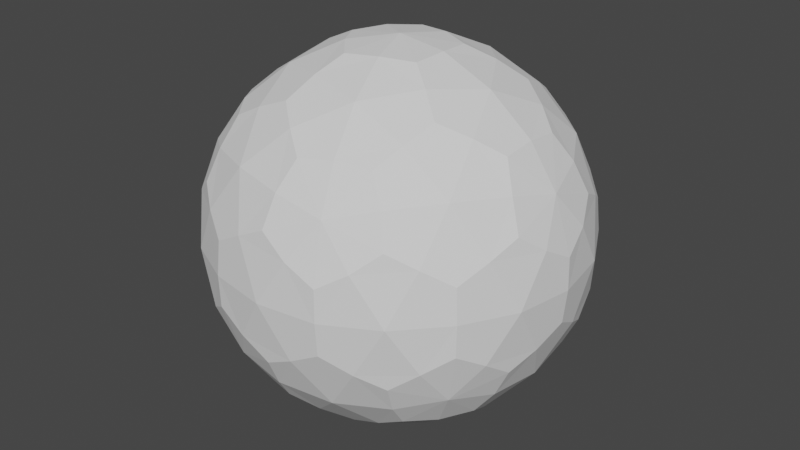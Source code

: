 # Source: HighResIcoSphere.blend  (saved by Blender 2.91.10; exported with 4.5.12 LTS)
import bpy
from mathutils import Matrix  # noqa: F401  (used for matrix-valued properties, if any)

bpy.ops.wm.read_factory_settings(use_empty=True)
scene = bpy.context.scene
scene.name = 'Scene'

# ---- collections
col_collection = bpy.data.collections.new('Collection'); scene.collection.children.link(col_collection)

# ---- world
world_world = bpy.data.worlds.new('World'); scene.world = world_world
world_world.use_nodes = True; world_world.node_tree.nodes.clear()
_N = world_world.node_tree.nodes; _L = world_world.node_tree.links
n0 = _N.new('ShaderNodeOutputWorld'); n0.name = 'World Output'; n0.location = (300, 300)
n1 = _N.new('ShaderNodeBackground'); n1.name = 'Background'; n1.location = (10, 300)
n1.inputs[0].default_value = (0.05088, 0.05088, 0.05088, 1.0)
_L.new(n1.outputs[0], n0.inputs[0])
n0.is_active_output = True
world_world.color = (0.05088, 0.05088, 0.05088)
world_world.use_sun_shadow = False
world_world.sun_shadow_jitter_overblur = 0.0

# ---- meshes
me_icosphere_001 = bpy.data.meshes.new('Icosphere.001')
me_icosphere_001.from_pydata([(4.172e-07, 1.118e-08, -0.9303), (0.6732, -0.4891, -0.416), (-0.2571, -0.7914, -0.416), (-0.8321, 3.725e-09, -0.416), (-0.2571, 0.7914, -0.416), (0.6732, 0.4891, -0.416), (0.2571, -0.7914, 0.416), (-0.6732, -0.4891, 0.416), (-0.6732, 0.4891, 0.416), (0.2571, 0.7914, 0.416), (0.8321, 0.0, 0.416), (-4.21e-07, -1.118e-08, 0.9303), (-0.1503, -0.4624, -0.7867), (0.3934, -0.2858, -0.7867), (0.2431, -0.7482, -0.4862), (0.7867, 3.725e-09, -0.4862), (0.3934, 0.2858, -0.7867), (-0.4862, -1.118e-08, -0.7867), (-0.6365, -0.4624, -0.4862), (-0.1503, 0.4624, -0.7867), (-0.6365, 0.4624, -0.4862), (0.2431, 0.7482, -0.4862), (0.8796, -0.2858, -2.608e-07), (0.8796, 0.2858, -2.496e-07), (1.49e-08, -0.9249, -7.451e-09), (0.5436, -0.7482, -7.078e-08), (-0.8796, -0.2858, 2.496e-07), (-0.5436, -0.7482, 8.568e-08), (-0.5436, 0.7482, 7.451e-08), (-0.8796, 0.2858, 2.645e-07), (0.5436, 0.7482, -7.823e-08), (-9.313e-09, 0.9249, 7.451e-09), (0.6365, -0.4624, 0.4862), (-0.2431, -0.7482, 0.4862), (-0.7867, 1.863e-09, 0.4862), (-0.2431, 0.7482, 0.4862), (0.6365, 0.4624, 0.4862), (0.1503, -0.4624, 0.7867), (0.4862, 1.118e-08, 0.7867), (-0.3934, -0.2858, 0.7867), (-0.3934, 0.2858, 0.7867), (0.1503, 0.4624, 0.7867), (-0.07393, -0.2275, -0.8984), (0.5635, -0.4094, -0.6158), (-0.02169, -0.8031, -0.4679), (0.7571, -0.2688, -0.4679), (0.5635, 0.4094, -0.6158), (-0.2393, -2.328e-10, -0.8984), (-0.7705, -0.2275, -0.4679), (-0.07393, 0.2275, -0.8984), (-0.4545, 0.6625, -0.4679), (0.4896, 0.637, -0.4679), (0.8028, -0.4094, -0.2287), (0.8901, 0.1406, 0.2287), (-0.1413, -0.89, -0.2287), (0.4088, -0.8031, 0.2287), (-0.8901, -0.1406, -0.2287), (-0.6375, -0.637, 0.2287), (-0.4088, 0.8031, -0.2287), (-0.8028, 0.4094, 0.2287), (0.6375, 0.637, -0.2287), (0.1413, 0.89, 0.2287), (0.4545, -0.6625, 0.4679), (-0.4896, -0.637, 0.4679), (-0.7571, 0.2688, 0.4679), (0.02169, 0.8031, 0.4679), (0.7705, 0.2275, 0.4679), (0.2153, -0.6625, 0.6158), (0.2393, -2.328e-10, 0.8984), (-0.5635, -0.4094, 0.6158), (-0.5635, 0.4094, 0.6158), (0.2153, 0.6625, 0.6158), (-0.2153, -0.6625, -0.6158), (0.1936, -0.1406, -0.8984), (0.4896, -0.637, -0.4679), (0.7571, 0.2688, -0.4679), (0.1936, 0.1406, -0.8984), (-0.6966, 4.657e-10, -0.6158), (-0.4545, -0.6625, -0.4679), (-0.2153, 0.6625, -0.6158), (-0.7705, 0.2275, -0.4679), (-0.02169, 0.8031, -0.4679), (0.8901, -0.1406, 0.2287), (0.8028, 0.4094, -0.2287), (0.1413, -0.89, 0.2287), (0.6375, -0.637, -0.2287), (-0.8028, -0.4094, 0.2287), (-0.4088, -0.8031, -0.2287), (-0.6375, 0.637, 0.2287), (-0.8901, 0.1406, -0.2287), (0.4088, 0.8031, 0.2287), (-0.1413, 0.89, -0.2287), (0.7705, -0.2275, 0.4679), (0.02169, -0.8031, 0.4679), (-0.7571, -0.2688, 0.4679), (-0.4896, 0.637, 0.4679), (0.4545, 0.6625, 0.4679), (0.07393, -0.2275, 0.8984), (0.6966, 6.985e-10, 0.6158), (-0.1936, -0.1406, 0.8984), (-0.1936, 0.1406, 0.8984), (0.07393, 0.2275, 0.8984), (0.3392, 0.2465, 0.8224), (0.5839, 0.2465, 0.6712), (0.4148, 0.4791, 0.6712), (-0.1296, 0.3988, 0.8224), (-0.05399, 0.6315, 0.6712), (-0.3275, 0.5426, 0.6712), (-0.4193, 2.794e-09, 0.8224), (-0.6172, 0.1438, 0.6712), (-0.6172, -0.1438, 0.6712), (-0.1296, -0.3988, 0.8224), (-0.3275, -0.5426, 0.6712), (-0.05399, -0.6315, 0.6712), (0.3392, -0.2465, 0.8224), (0.4148, -0.4791, 0.6712), (0.5839, -0.2465, 0.6712), (0.7935, 0.3988, 0.2519), (0.7468, 0.5426, 0.00727), (0.6245, 0.6315, 0.2519), (-0.1341, 0.8779, 0.2519), (-0.2853, 0.8779, 0.00727), (-0.4076, 0.7891, 0.2519), (-0.8764, 0.1438, 0.2519), (-0.9231, -1.863e-09, 0.00727), (-0.8764, -0.1438, 0.2519), (-0.4076, -0.7891, 0.2519), (-0.2853, -0.8779, 0.00727), (-0.1341, -0.8779, 0.2519), (0.6245, -0.6315, 0.2519), (0.7468, -0.5426, 0.00727), (0.7935, -0.3988, 0.2519), (0.2853, 0.8779, -0.00727), (0.4076, 0.7891, -0.2519), (0.1341, 0.8779, -0.2519), (-0.7468, 0.5426, -0.00727), (-0.6245, 0.6315, -0.2519), (-0.7935, 0.3988, -0.2519), (-0.7468, -0.5426, -0.00727), (-0.7935, -0.3988, -0.2519), (-0.6245, -0.6315, -0.2519), (0.2853, -0.8779, -0.00727), (0.1341, -0.8779, -0.2519), (0.4076, -0.7891, -0.2519), (0.9231, 4.657e-10, -0.00727), (0.8764, -0.1438, -0.2519), (0.8764, 0.1438, -0.2519), (0.3275, 0.5426, -0.6712), (0.1296, 0.3988, -0.8224), (0.05399, 0.6315, -0.6712), (-0.4148, 0.4791, -0.6712), (-0.3392, 0.2465, -0.8224), (-0.5839, 0.2465, -0.6712), (-0.5839, -0.2465, -0.6712), (-0.3392, -0.2465, -0.8224), (-0.4148, -0.4791, -0.6712), (0.6172, 0.1438, -0.6712), (0.6172, -0.1438, -0.6712), (0.4193, -2.794e-09, -0.8224), (0.05399, -0.6315, -0.6712), (0.1296, -0.3988, -0.8224), (0.3275, -0.5426, -0.6712), (0.08569, -0.2637, -0.8883), (0.6574, -0.2762, -0.5979), (-0.2243, -0.163, -0.8883), (-0.2243, 0.163, -0.8883), (0.08569, 0.2637, -0.8883), (0.8288, -0.2762, -0.3206), (-0.006541, -0.8736, -0.3206), (-0.8328, -0.2637, -0.3206), (-0.5082, 0.7106, -0.3206), (0.5188, 0.7029, -0.3206), (0.7431, -0.5399, -0.1492), (-0.2838, -0.8736, -0.1492), (-0.9185, -4.657e-09, -0.1492), (-0.2838, 0.8736, -0.1492), (0.7431, 0.5399, -0.1492), (0.3695, -0.6098, 0.5979), (-0.4658, -0.5399, 0.5979), (-0.6574, 0.2762, 0.5979), (0.0595, 0.7106, 0.5979), (0.6942, 0.163, 0.5979), (0.2243, 0.163, 0.8883), (0.4531, 0.3292, 0.7332), (0.3695, 0.6098, 0.5979), (-0.08569, 0.2637, 0.8883), (-0.1731, 0.5327, 0.7332), (-0.4658, 0.5399, 0.5979), (-0.2773, -1.024e-08, 0.8883), (-0.5601, -4.249e-09, 0.7332), (-0.6574, -0.2762, 0.5979), (-0.08569, -0.2637, 0.8883), (-0.1731, -0.5327, 0.7332), (0.0595, -0.7106, 0.5979), (0.2243, -0.163, 0.8883), (0.4531, -0.3292, 0.7332), (0.6942, -0.163, 0.5979), (0.8328, 0.2637, 0.3206), (0.7332, 0.5327, 0.1731), (0.5082, 0.7106, 0.3206), (0.006541, 0.8736, 0.3206), (-0.28, 0.8619, 0.1731), (-0.5188, 0.7029, 0.3206), (-0.8288, 0.2762, 0.3206), (-0.9062, 0.0, 0.1731), (-0.8288, -0.2762, 0.3206), (-0.5188, -0.7029, 0.3206), (-0.28, -0.8619, 0.1731), (0.006541, -0.8736, 0.3206), (0.5082, -0.7106, 0.3206), (0.7332, -0.5327, 0.1731), (0.8328, -0.2637, 0.3206), (0.2838, 0.8736, 0.1492), (0.28, 0.8619, -0.1731), (-0.006541, 0.8736, -0.3206), (-0.7431, 0.5399, 0.1492), (-0.7332, 0.5327, -0.1731), (-0.8328, 0.2637, -0.3206), (-0.7431, -0.5399, 0.1492), (-0.7332, -0.5327, -0.1731), (-0.5082, -0.7106, -0.3206), (0.2838, -0.8736, 0.1492), (0.28, -0.8619, -0.1731), (0.5188, -0.7029, -0.3206), (0.9185, 1.024e-08, 0.1492), (0.9062, 5.122e-09, -0.1731), (0.8288, 0.2762, -0.3206), (0.4658, 0.5399, -0.5979), (0.1731, 0.5327, -0.7332), (-0.0595, 0.7106, -0.5979), (-0.3695, 0.6098, -0.5979), (-0.4531, 0.3292, -0.7332), (-0.6942, 0.163, -0.5979), (-0.6942, -0.163, -0.5979), (-0.4531, -0.3292, -0.7332), (-0.3695, -0.6098, -0.5979), (0.6574, 0.2762, -0.5979), (0.5601, 4.773e-09, -0.7332), (0.2773, 2.328e-10, -0.8883), (-0.0595, -0.7106, -0.5979), (0.1731, -0.5327, -0.7332), (0.4658, -0.5399, -0.5979)], [], [(0, 162, 42), (160, 73, 13), (42, 160, 12), (1, 163, 45), (157, 43, 13), (45, 157, 15), (0, 164, 47), (154, 42, 12), (47, 154, 17), (0, 165, 49), (151, 47, 17), (49, 151, 19), (0, 166, 76), (148, 49, 19), (76, 148, 16), (1, 167, 52), (145, 45, 15), (52, 145, 22), (2, 168, 54), (142, 44, 14), (54, 142, 24), (3, 169, 56), (139, 48, 18), (56, 139, 26), (4, 170, 58), (136, 50, 20), (58, 136, 28), (5, 171, 60), (133, 51, 21), (60, 133, 30), (1, 172, 85), (130, 52, 22), (85, 130, 25), (2, 173, 87), (127, 54, 24), (87, 127, 27), (3, 174, 89), (124, 56, 26), (89, 124, 29), (4, 175, 91), (121, 58, 28), (91, 121, 31), (5, 176, 83), (118, 60, 30), (83, 118, 23), (6, 177, 67), (115, 62, 32), (67, 115, 37), (7, 178, 69), (112, 63, 33), (69, 112, 39), (8, 179, 70), (109, 64, 34), (70, 109, 40), (9, 180, 71), (106, 65, 35), (71, 106, 41), (10, 181, 98), (103, 66, 36), (98, 103, 38), (102, 68, 38), (101, 102, 41), (11, 182, 101), (103, 102, 38), (104, 103, 36), (102, 104, 41), (96, 104, 36), (9, 184, 96), (104, 71, 41), (105, 101, 41), (100, 105, 40), (11, 185, 100), (106, 105, 41), (107, 106, 35), (105, 107, 40), (95, 107, 35), (8, 187, 95), (107, 70, 40), (108, 100, 40), (99, 108, 39), (11, 188, 99), (109, 108, 40), (110, 109, 34), (108, 110, 39), (94, 110, 34), (7, 190, 94), (110, 69, 39), (111, 99, 39), (97, 111, 37), (11, 191, 97), (112, 111, 39), (113, 112, 33), (111, 113, 37), (93, 113, 33), (6, 193, 93), (113, 67, 37), (114, 97, 37), (68, 114, 38), (11, 194, 68), (115, 114, 37), (116, 115, 32), (114, 116, 38), (92, 116, 32), (10, 196, 92), (116, 98, 38), (117, 53, 23), (66, 117, 36), (10, 197, 66), (118, 117, 23), (119, 118, 30), (117, 119, 36), (90, 119, 30), (9, 199, 90), (119, 96, 36), (120, 61, 31), (65, 120, 35), (9, 200, 65), (121, 120, 31), (122, 121, 28), (120, 122, 35), (88, 122, 28), (8, 202, 88), (122, 95, 35), (123, 59, 29), (64, 123, 34), (8, 203, 64), (124, 123, 29), (125, 124, 26), (123, 125, 34), (86, 125, 26), (7, 205, 86), (125, 94, 34), (126, 57, 27), (63, 126, 33), (7, 206, 63), (127, 126, 27), (128, 127, 24), (126, 128, 33), (84, 128, 24), (6, 208, 84), (128, 93, 33), (129, 55, 25), (62, 129, 32), (6, 209, 62), (130, 129, 25), (131, 130, 22), (129, 131, 32), (82, 131, 22), (10, 211, 82), (131, 92, 32), (132, 90, 30), (61, 132, 31), (9, 212, 61), (133, 132, 30), (134, 133, 21), (132, 134, 31), (81, 134, 21), (4, 214, 81), (134, 91, 31), (135, 88, 28), (59, 135, 29), (8, 215, 59), (136, 135, 28), (137, 136, 20), (135, 137, 29), (80, 137, 20), (3, 217, 80), (137, 89, 29), (138, 86, 26), (57, 138, 27), (7, 218, 57), (139, 138, 26), (140, 139, 18), (138, 140, 27), (78, 140, 18), (2, 220, 78), (140, 87, 27), (141, 84, 24), (55, 141, 25), (6, 221, 55), (142, 141, 24), (143, 142, 14), (141, 143, 25), (74, 143, 14), (1, 223, 74), (143, 85, 25), (144, 82, 22), (53, 144, 23), (10, 224, 53), (145, 144, 22), (146, 145, 15), (144, 146, 23), (75, 146, 15), (5, 226, 75), (146, 83, 23), (147, 46, 16), (51, 147, 21), (5, 227, 51), (148, 147, 16), (149, 148, 19), (147, 149, 21), (79, 149, 19), (4, 229, 79), (149, 81, 21), (150, 79, 19), (50, 150, 20), (4, 230, 50), (151, 150, 19), (152, 151, 17), (150, 152, 20), (77, 152, 17), (3, 232, 77), (152, 80, 20), (153, 77, 17), (48, 153, 18), (3, 233, 48), (154, 153, 17), (155, 154, 12), (153, 155, 18), (72, 155, 12), (2, 235, 72), (155, 78, 18), (156, 75, 15), (46, 156, 16), (5, 236, 46), (157, 156, 15), (158, 157, 13), (156, 158, 16), (73, 158, 13), (0, 238, 73), (158, 76, 16), (159, 72, 12), (44, 159, 14), (2, 239, 44), (160, 159, 12), (161, 160, 13), (159, 161, 14), (43, 161, 13), (1, 241, 43), (161, 74, 14), (0, 73, 162), (160, 162, 73), (42, 162, 160), (1, 43, 163), (157, 163, 43), (45, 163, 157), (0, 42, 164), (154, 164, 42), (47, 164, 154), (0, 47, 165), (151, 165, 47), (49, 165, 151), (0, 49, 166), (148, 166, 49), (76, 166, 148), (1, 45, 167), (145, 167, 45), (52, 167, 145), (2, 44, 168), (142, 168, 44), (54, 168, 142), (3, 48, 169), (139, 169, 48), (56, 169, 139), (4, 50, 170), (136, 170, 50), (58, 170, 136), (5, 51, 171), (133, 171, 51), (60, 171, 133), (1, 52, 172), (130, 172, 52), (85, 172, 130), (2, 54, 173), (127, 173, 54), (87, 173, 127), (3, 56, 174), (124, 174, 56), (89, 174, 124), (4, 58, 175), (121, 175, 58), (91, 175, 121), (5, 60, 176), (118, 176, 60), (83, 176, 118), (6, 62, 177), (115, 177, 62), (67, 177, 115), (7, 63, 178), (112, 178, 63), (69, 178, 112), (8, 64, 179), (109, 179, 64), (70, 179, 109), (9, 65, 180), (106, 180, 65), (71, 180, 106), (10, 66, 181), (103, 181, 66), (98, 181, 103), (102, 182, 68), (101, 182, 102), (11, 68, 182), (103, 183, 102), (104, 183, 103), (102, 183, 104), (96, 184, 104), (9, 71, 184), (104, 184, 71), (105, 185, 101), (100, 185, 105), (11, 101, 185), (106, 186, 105), (107, 186, 106), (105, 186, 107), (95, 187, 107), (8, 70, 187), (107, 187, 70), (108, 188, 100), (99, 188, 108), (11, 100, 188), (109, 189, 108), (110, 189, 109), (108, 189, 110), (94, 190, 110), (7, 69, 190), (110, 190, 69), (111, 191, 99), (97, 191, 111), (11, 99, 191), (112, 192, 111), (113, 192, 112), (111, 192, 113), (93, 193, 113), (6, 67, 193), (113, 193, 67), (114, 194, 97), (68, 194, 114), (11, 97, 194), (115, 195, 114), (116, 195, 115), (114, 195, 116), (92, 196, 116), (10, 98, 196), (116, 196, 98), (117, 197, 53), (66, 197, 117), (10, 53, 197), (118, 198, 117), (119, 198, 118), (117, 198, 119), (90, 199, 119), (9, 96, 199), (119, 199, 96), (120, 200, 61), (65, 200, 120), (9, 61, 200), (121, 201, 120), (122, 201, 121), (120, 201, 122), (88, 202, 122), (8, 95, 202), (122, 202, 95), (123, 203, 59), (64, 203, 123), (8, 59, 203), (124, 204, 123), (125, 204, 124), (123, 204, 125), (86, 205, 125), (7, 94, 205), (125, 205, 94), (126, 206, 57), (63, 206, 126), (7, 57, 206), (127, 207, 126), (128, 207, 127), (126, 207, 128), (84, 208, 128), (6, 93, 208), (128, 208, 93), (129, 209, 55), (62, 209, 129), (6, 55, 209), (130, 210, 129), (131, 210, 130), (129, 210, 131), (82, 211, 131), (10, 92, 211), (131, 211, 92), (132, 212, 90), (61, 212, 132), (9, 90, 212), (133, 213, 132), (134, 213, 133), (132, 213, 134), (81, 214, 134), (4, 91, 214), (134, 214, 91), (135, 215, 88), (59, 215, 135), (8, 88, 215), (136, 216, 135), (137, 216, 136), (135, 216, 137), (80, 217, 137), (3, 89, 217), (137, 217, 89), (138, 218, 86), (57, 218, 138), (7, 86, 218), (139, 219, 138), (140, 219, 139), (138, 219, 140), (78, 220, 140), (2, 87, 220), (140, 220, 87), (141, 221, 84), (55, 221, 141), (6, 84, 221), (142, 222, 141), (143, 222, 142), (141, 222, 143), (74, 223, 143), (1, 85, 223), (143, 223, 85), (144, 224, 82), (53, 224, 144), (10, 82, 224), (145, 225, 144), (146, 225, 145), (144, 225, 146), (75, 226, 146), (5, 83, 226), (146, 226, 83), (147, 227, 46), (51, 227, 147), (5, 46, 227), (148, 228, 147), (149, 228, 148), (147, 228, 149), (79, 229, 149), (4, 81, 229), (149, 229, 81), (150, 230, 79), (50, 230, 150), (4, 79, 230), (151, 231, 150), (152, 231, 151), (150, 231, 152), (77, 232, 152), (3, 80, 232), (152, 232, 80), (153, 233, 77), (48, 233, 153), (3, 77, 233), (154, 234, 153), (155, 234, 154), (153, 234, 155), (72, 235, 155), (2, 78, 235), (155, 235, 78), (156, 236, 75), (46, 236, 156), (5, 75, 236), (157, 237, 156), (158, 237, 157), (156, 237, 158), (73, 238, 158), (0, 76, 238), (158, 238, 76), (159, 239, 72), (44, 239, 159), (2, 72, 239), (160, 240, 159), (161, 240, 160), (159, 240, 161), (43, 241, 161), (1, 74, 241), (161, 241, 74)])
_uv = me_icosphere_001.uv_layers.new(name='UVMap')
_uv.uv.foreach_set('vector', [0.8182, 0.0, 0.8182, 0.05249, 0.8409, 0.03937, 0.8182, 0.07873, 0.7955, 0.03937, 0.7727, 0.07873, 0.8409, 0.03937, 0.8182, 0.07873, 0.8636, 0.07873, 0.7273, 0.1312, 0.6818, 0.1304, 0.6818, 0.1553, 0.6591, 0.1181, 0.7045, 0.1148, 0.6818, 0.07873, 0.6818, 0.1553, 0.6591, 0.1181, 0.6364, 0.1575, 0.09091, 0.0, 0.09091, 0.05249, 0.1136, 0.03937, 0.09091, 0.07873, 0.06818, 0.03937, 0.04545, 0.07873, 0.1136, 0.03937, 0.09091, 0.07873, 0.1364, 0.07873, 0.2727, 0.0, 0.2727, 0.05249, 0.2955, 0.03937, 0.2727, 0.07873, 0.25, 0.03937, 0.2273, 0.07873, 0.2955, 0.03937, 0.2727, 0.07873, 0.3182, 0.07873, 0.4545, 0.0, 0.4545, 0.05249, 0.4773, 0.03937, 0.4545, 0.07873, 0.4318, 0.03937, 0.4091, 0.07873, 0.4773, 0.03937, 0.4545, 0.07873, 0.5, 0.07873, 0.7273, 0.1312, 0.6818, 0.1829, 0.7045, 0.1946, 0.6591, 0.1968, 0.6818, 0.1553, 0.6364, 0.1575, 0.7045, 0.1946, 0.6591, 0.1968, 0.6818, 0.2362, 0.9091, 0.1575, 0.8636, 0.1837, 0.8864, 0.1968, 0.8409, 0.1968, 0.8636, 0.1575, 0.8182, 0.1575, 0.8864, 0.1968, 0.8409, 0.1968, 0.8636, 0.2362, 0.1818, 0.1312, 0.1364, 0.1829, 0.1591, 0.1946, 0.1136, 0.1968, 0.1364, 0.1553, 0.09091, 0.1575, 0.1591, 0.1946, 0.1136, 0.1968, 0.1364, 0.2362, 0.3636, 0.1312, 0.3182, 0.1829, 0.3409, 0.1946, 0.2955, 0.1968, 0.3182, 0.1553, 0.2727, 0.1575, 0.3409, 0.1946, 0.2955, 0.1968, 0.3182, 0.2362, 0.5455, 0.1312, 0.5, 0.1829, 0.5227, 0.1946, 0.4773, 0.1968, 0.5, 0.1553, 0.4545, 0.1575, 0.5227, 0.1946, 0.4773, 0.1968, 0.5, 0.2362, 0.7273, 0.1312, 0.7273, 0.2091, 0.75, 0.1946, 0.7273, 0.2362, 0.7045, 0.1946, 0.6818, 0.2362, 0.75, 0.1946, 0.7273, 0.2362, 0.7727, 0.2362, 0.9091, 0.1575, 0.9091, 0.2099, 0.9318, 0.1968, 0.9091, 0.2362, 0.8864, 0.1968, 0.8636, 0.2362, 0.9318, 0.1968, 0.9091, 0.2362, 0.9545, 0.2362, 0.1818, 0.1312, 0.1818, 0.2091, 0.2045, 0.1946, 0.1818, 0.2362, 0.1591, 0.1946, 0.1364, 0.2362, 0.2045, 0.1946, 0.1818, 0.2362, 0.2273, 0.2362, 0.3636, 0.1312, 0.3636, 0.2091, 0.3864, 0.1946, 0.3636, 0.2362, 0.3409, 0.1946, 0.3182, 0.2362, 0.3864, 0.1946, 0.3636, 0.2362, 0.4091, 0.2362, 0.5455, 0.1312, 0.5455, 0.2091, 0.5682, 0.1946, 0.5455, 0.2362, 0.5227, 0.1946, 0.5, 0.2362, 0.5682, 0.1946, 0.5455, 0.2362, 0.5909, 0.2362, 0.8182, 0.3412, 0.7727, 0.342, 0.7955, 0.3576, 0.75, 0.3543, 0.7727, 0.3171, 0.7273, 0.3149, 0.7955, 0.3576, 0.75, 0.3543, 0.7727, 0.3937, 0.9848, 0.3149, 0.9541, 0.3412, 0.9754, 0.3543, 0.9318, 0.3543, 0.9533, 0.3149, 0.9091, 0.3149, 0.9754, 0.3543, 0.9318, 0.3543, 0.9545, 0.3937, 0.2727, 0.3412, 0.2273, 0.342, 0.25, 0.3576, 0.2045, 0.3543, 0.2273, 0.3171, 0.1818, 0.3149, 0.25, 0.3576, 0.2045, 0.3543, 0.2273, 0.3937, 0.4545, 0.3412, 0.4091, 0.342, 0.4318, 0.3576, 0.3864, 0.3543, 0.4091, 0.3171, 0.3636, 0.3149, 0.4318, 0.3576, 0.3864, 0.3543, 0.4091, 0.3937, 0.6364, 0.3412, 0.5909, 0.342, 0.6136, 0.3576, 0.5682, 0.3543, 0.5909, 0.3171, 0.5455, 0.3149, 0.6136, 0.3576, 0.5682, 0.3543, 0.5909, 0.3937, 0.5455, 0.3937, 0.5682, 0.433, 0.5909, 0.3937, 0.5227, 0.433, 0.5455, 0.3937, 0.5, 0.3937, 0.5455, 0.4724, 0.5455, 0.4199, 0.5227, 0.433, 0.5682, 0.3543, 0.5455, 0.3937, 0.5909, 0.3937, 0.5227, 0.3543, 0.5682, 0.3543, 0.5455, 0.3149, 0.5455, 0.3937, 0.5227, 0.3543, 0.5, 0.3937, 0.5, 0.3171, 0.5227, 0.3543, 0.5455, 0.3149, 0.4545, 0.3412, 0.5, 0.342, 0.5, 0.3171, 0.5227, 0.3543, 0.4773, 0.3576, 0.5, 0.3937, 0.3636, 0.3937, 0.3864, 0.433, 0.4091, 0.3937, 0.3409, 0.433, 0.3636, 0.3937, 0.3182, 0.3937, 0.3636, 0.4724, 0.3636, 0.4199, 0.3409, 0.433, 0.3864, 0.3543, 0.3636, 0.3937, 0.4091, 0.3937, 0.3409, 0.3543, 0.3864, 0.3543, 0.3636, 0.3149, 0.3636, 0.3937, 0.3409, 0.3543, 0.3182, 0.3937, 0.3182, 0.3171, 0.3409, 0.3543, 0.3636, 0.3149, 0.2727, 0.3412, 0.3182, 0.342, 0.3182, 0.3171, 0.3409, 0.3543, 0.2955, 0.3576, 0.3182, 0.3937, 0.1818, 0.3937, 0.2045, 0.433, 0.2273, 0.3937, 0.1591, 0.433, 0.1818, 0.3937, 0.1364, 0.3937, 0.1818, 0.4724, 0.1818, 0.4199, 0.1591, 0.433, 0.2045, 0.3543, 0.1818, 0.3937, 0.2273, 0.3937, 0.1591, 0.3543, 0.2045, 0.3543, 0.1818, 0.3149, 0.1818, 0.3937, 0.1591, 0.3543, 0.1364, 0.3937, 0.1364, 0.3149, 0.1591, 0.3543, 0.1818, 0.3149, 0.09091, 0.3149, 0.1364, 0.3412, 0.1364, 0.3149, 0.1591, 0.3543, 0.1136, 0.3543, 0.1364, 0.3937, 0.9091, 0.3937, 0.9318, 0.433, 0.9545, 0.3937, 0.8864, 0.433, 0.9091, 0.3937, 0.8636, 0.3937, 0.9091, 0.4724, 0.9091, 0.4199, 0.8864, 0.433, 0.9318, 0.3543, 0.9091, 0.3937, 0.9545, 0.3937, 0.8864, 0.3543, 0.9318, 0.3543, 0.9091, 0.3149, 0.9091, 0.3937, 0.8864, 0.3543, 0.8636, 0.3937, 0.8636, 0.3171, 0.8864, 0.3543, 0.9091, 0.3149, 0.8182, 0.3412, 0.8636, 0.342, 0.8636, 0.3171, 0.8864, 0.3543, 0.8409, 0.3576, 0.8636, 0.3937, 0.7273, 0.3937, 0.75, 0.433, 0.7727, 0.3937, 0.7045, 0.433, 0.7273, 0.3937, 0.6818, 0.3937, 0.7273, 0.4724, 0.7273, 0.4199, 0.7045, 0.433, 0.75, 0.3543, 0.7273, 0.3937, 0.7727, 0.3937, 0.7045, 0.3543, 0.75, 0.3543, 0.7273, 0.3149, 0.7273, 0.3937, 0.7045, 0.3543, 0.6818, 0.3937, 0.6818, 0.3171, 0.7045, 0.3543, 0.7273, 0.3149, 0.6364, 0.3412, 0.6818, 0.342, 0.6818, 0.3171, 0.7045, 0.3543, 0.6591, 0.3576, 0.6818, 0.3937, 0.5682, 0.2756, 0.6136, 0.2777, 0.5909, 0.2362, 0.5909, 0.3171, 0.5682, 0.2756, 0.5455, 0.3149, 0.6364, 0.3412, 0.5909, 0.2895, 0.5909, 0.3171, 0.5455, 0.2362, 0.5682, 0.2756, 0.5909, 0.2362, 0.5227, 0.2756, 0.5455, 0.2362, 0.5, 0.2362, 0.5682, 0.2756, 0.5227, 0.2756, 0.5455, 0.3149, 0.4773, 0.2777, 0.5227, 0.2756, 0.5, 0.2362, 0.4545, 0.3412, 0.5, 0.2895, 0.4773, 0.2777, 0.5227, 0.2756, 0.5, 0.3171, 0.5455, 0.3149, 0.3864, 0.2756, 0.4318, 0.2777, 0.4091, 0.2362, 0.4091, 0.3171, 0.3864, 0.2756, 0.3636, 0.3149, 0.4545, 0.3412, 0.4091, 0.2895, 0.4091, 0.3171, 0.3636, 0.2362, 0.3864, 0.2756, 0.4091, 0.2362, 0.3409, 0.2756, 0.3636, 0.2362, 0.3182, 0.2362, 0.3864, 0.2756, 0.3409, 0.2756, 0.3636, 0.3149, 0.2955, 0.2777, 0.3409, 0.2756, 0.3182, 0.2362, 0.2727, 0.3412, 0.3182, 0.2895, 0.2955, 0.2777, 0.3409, 0.2756, 0.3182, 0.3171, 0.3636, 0.3149, 0.2045, 0.2756, 0.25, 0.2777, 0.2273, 0.2362, 0.2273, 0.3171, 0.2045, 0.2756, 0.1818, 0.3149, 0.2727, 0.3412, 0.2273, 0.2895, 0.2273, 0.3171, 0.1818, 0.2362, 0.2045, 0.2756, 0.2273, 0.2362, 0.1591, 0.2756, 0.1818, 0.2362, 0.1364, 0.2362, 0.2045, 0.2756, 0.1591, 0.2756, 0.1818, 0.3149, 0.1136, 0.2756, 0.1591, 0.2756, 0.1364, 0.2362, 0.09091, 0.3149, 0.1364, 0.2887, 0.1136, 0.2756, 0.1591, 0.2756, 0.1364, 0.3149, 0.1818, 0.3149, 0.9318, 0.2756, 0.9754, 0.2756, 0.9545, 0.2362, 0.9533, 0.3149, 0.9318, 0.2756, 0.9091, 0.3149, 0.9848, 0.3149, 0.9541, 0.2887, 0.9533, 0.3149, 0.9091, 0.2362, 0.9318, 0.2756, 0.9545, 0.2362, 0.8864, 0.2756, 0.9091, 0.2362, 0.8636, 0.2362, 0.9318, 0.2756, 0.8864, 0.2756, 0.9091, 0.3149, 0.8409, 0.2777, 0.8864, 0.2756, 0.8636, 0.2362, 0.8182, 0.3412, 0.8636, 0.2895, 0.8409, 0.2777, 0.8864, 0.2756, 0.8636, 0.3171, 0.9091, 0.3149, 0.75, 0.2756, 0.7955, 0.2777, 0.7727, 0.2362, 0.7727, 0.3171, 0.75, 0.2756, 0.7273, 0.3149, 0.8182, 0.3412, 0.7727, 0.2895, 0.7727, 0.3171, 0.7273, 0.2362, 0.75, 0.2756, 0.7727, 0.2362, 0.7045, 0.2756, 0.7273, 0.2362, 0.6818, 0.2362, 0.75, 0.2756, 0.7045, 0.2756, 0.7273, 0.3149, 0.6591, 0.2777, 0.7045, 0.2756, 0.6818, 0.2362, 0.6364, 0.3412, 0.6818, 0.2895, 0.6591, 0.2777, 0.7045, 0.2756, 0.6818, 0.3171, 0.7273, 0.3149, 0.4545, 0.2362, 0.4773, 0.2777, 0.5, 0.2362, 0.4318, 0.2777, 0.4545, 0.2362, 0.4091, 0.2362, 0.4545, 0.3412, 0.4545, 0.2633, 0.4318, 0.2777, 0.4773, 0.1968, 0.4545, 0.2362, 0.5, 0.2362, 0.4318, 0.1968, 0.4773, 0.1968, 0.4545, 0.1575, 0.4545, 0.2362, 0.4318, 0.1968, 0.4091, 0.2362, 0.4091, 0.1553, 0.4318, 0.1968, 0.4545, 0.1575, 0.3636, 0.1312, 0.4091, 0.1829, 0.4091, 0.1553, 0.4318, 0.1968, 0.3864, 0.1946, 0.4091, 0.2362, 0.2727, 0.2362, 0.2955, 0.2777, 0.3182, 0.2362, 0.25, 0.2777, 0.2727, 0.2362, 0.2273, 0.2362, 0.2727, 0.3412, 0.2727, 0.2633, 0.25, 0.2777, 0.2955, 0.1968, 0.2727, 0.2362, 0.3182, 0.2362, 0.25, 0.1968, 0.2955, 0.1968, 0.2727, 0.1575, 0.2727, 0.2362, 0.25, 0.1968, 0.2273, 0.2362, 0.2273, 0.1553, 0.25, 0.1968, 0.2727, 0.1575, 0.1818, 0.1312, 0.2273, 0.1829, 0.2273, 0.1553, 0.25, 0.1968, 0.2045, 0.1946, 0.2273, 0.2362, 0.09091, 0.2362, 0.1136, 0.2756, 0.1364, 0.2362, 0.06818, 0.2756, 0.09091, 0.2362, 0.04545, 0.2362, 0.09091, 0.3149, 0.09091, 0.2624, 0.06818, 0.2756, 0.1136, 0.1968, 0.09091, 0.2362, 0.1364, 0.2362, 0.06818, 0.1968, 0.1136, 0.1968, 0.09091, 0.1575, 0.09091, 0.2362, 0.06818, 0.1968, 0.04545, 0.2362, 0.04672, 0.1575, 0.06818, 0.1968, 0.09091, 0.1575, 0.01515, 0.1575, 0.04593, 0.1837, 0.04672, 0.1575, 0.06818, 0.1968, 0.02462, 0.1968, 0.04545, 0.2362, 0.8182, 0.2362, 0.8409, 0.2777, 0.8636, 0.2362, 0.7955, 0.2777, 0.8182, 0.2362, 0.7727, 0.2362, 0.8182, 0.3412, 0.8182, 0.2633, 0.7955, 0.2777, 0.8409, 0.1968, 0.8182, 0.2362, 0.8636, 0.2362, 0.7955, 0.1968, 0.8409, 0.1968, 0.8182, 0.1575, 0.8182, 0.2362, 0.7955, 0.1968, 0.7727, 0.2362, 0.7727, 0.1553, 0.7955, 0.1968, 0.8182, 0.1575, 0.7273, 0.1312, 0.7727, 0.1829, 0.7727, 0.1553, 0.7955, 0.1968, 0.75, 0.1946, 0.7727, 0.2362, 0.6364, 0.2362, 0.6591, 0.2777, 0.6818, 0.2362, 0.6136, 0.2777, 0.6364, 0.2362, 0.5909, 0.2362, 0.6364, 0.3412, 0.6364, 0.2633, 0.6136, 0.2777, 0.6591, 0.1968, 0.6364, 0.2362, 0.6818, 0.2362, 0.6136, 0.1968, 0.6591, 0.1968, 0.6364, 0.1575, 0.6364, 0.2362, 0.6136, 0.1968, 0.5909, 0.2362, 0.5909, 0.1553, 0.6136, 0.1968, 0.6364, 0.1575, 0.5455, 0.1312, 0.5909, 0.1829, 0.5909, 0.1553, 0.6136, 0.1968, 0.5682, 0.1946, 0.5909, 0.2362, 0.4773, 0.1181, 0.5227, 0.1148, 0.5, 0.07873, 0.5, 0.1553, 0.4773, 0.1181, 0.4545, 0.1575, 0.5455, 0.1312, 0.5, 0.1304, 0.5, 0.1553, 0.4545, 0.07873, 0.4773, 0.1181, 0.5, 0.07873, 0.4318, 0.1181, 0.4545, 0.07873, 0.4091, 0.07873, 0.4773, 0.1181, 0.4318, 0.1181, 0.4545, 0.1575, 0.3864, 0.1148, 0.4318, 0.1181, 0.4091, 0.07873, 0.3636, 0.1312, 0.4091, 0.1304, 0.3864, 0.1148, 0.4318, 0.1181, 0.4091, 0.1553, 0.4545, 0.1575, 0.2955, 0.1181, 0.3409, 0.1148, 0.3182, 0.07873, 0.3182, 0.1553, 0.2955, 0.1181, 0.2727, 0.1575, 0.3636, 0.1312, 0.3182, 0.1304, 0.3182, 0.1553, 0.2727, 0.07873, 0.2955, 0.1181, 0.3182, 0.07873, 0.25, 0.1181, 0.2727, 0.07873, 0.2273, 0.07873, 0.2955, 0.1181, 0.25, 0.1181, 0.2727, 0.1575, 0.2045, 0.1148, 0.25, 0.1181, 0.2273, 0.07873, 0.1818, 0.1312, 0.2273, 0.1304, 0.2045, 0.1148, 0.25, 0.1181, 0.2273, 0.1553, 0.2727, 0.1575, 0.1136, 0.1181, 0.1591, 0.1148, 0.1364, 0.07873, 0.1364, 0.1553, 0.1136, 0.1181, 0.09091, 0.1575, 0.1818, 0.1312, 0.1364, 0.1304, 0.1364, 0.1553, 0.09091, 0.07873, 0.1136, 0.1181, 0.1364, 0.07873, 0.06818, 0.1181, 0.09091, 0.07873, 0.04545, 0.07873, 0.1136, 0.1181, 0.06818, 0.1181, 0.09091, 0.1575, 0.02462, 0.1181, 0.06818, 0.1181, 0.04545, 0.07873, 0.01515, 0.1575, 0.04593, 0.1312, 0.02462, 0.1181, 0.06818, 0.1181, 0.04672, 0.1575, 0.09091, 0.1575, 0.6136, 0.1181, 0.5909, 0.1553, 0.6364, 0.1575, 0.5682, 0.1148, 0.6136, 0.1181, 0.5909, 0.07873, 0.5455, 0.1312, 0.5909, 0.1304, 0.5682, 0.1148, 0.6591, 0.1181, 0.6136, 0.1181, 0.6364, 0.1575, 0.6364, 0.07873, 0.6591, 0.1181, 0.6818, 0.07873, 0.6136, 0.1181, 0.6364, 0.07873, 0.5909, 0.07873, 0.6591, 0.03937, 0.6364, 0.07873, 0.6818, 0.07873, 0.6364, 0.0, 0.6364, 0.05249, 0.6591, 0.03937, 0.6364, 0.07873, 0.6136, 0.03937, 0.5909, 0.07873, 0.8409, 0.1181, 0.8864, 0.1181, 0.8636, 0.07873, 0.8636, 0.1575, 0.8409, 0.1181, 0.8182, 0.1575, 0.9091, 0.1575, 0.8636, 0.1312, 0.8636, 0.1575, 0.8182, 0.07873, 0.8409, 0.1181, 0.8636, 0.07873, 0.7955, 0.1181, 0.8182, 0.07873, 0.7727, 0.07873, 0.8409, 0.1181, 0.7955, 0.1181, 0.8182, 0.1575, 0.75, 0.1148, 0.7955, 0.1181, 0.7727, 0.07873, 0.7273, 0.1312, 0.7727, 0.1304, 0.75, 0.1148, 0.7955, 0.1181, 0.7727, 0.1553, 0.8182, 0.1575, 0.8182, 0.0, 0.7955, 0.03937, 0.8182, 0.05249, 0.8182, 0.07873, 0.8182, 0.05249, 0.7955, 0.03937, 0.8409, 0.03937, 0.8182, 0.05249, 0.8182, 0.07873, 0.7273, 0.1312, 0.7045, 0.1148, 0.6818, 0.1304, 0.6591, 0.1181, 0.6818, 0.1304, 0.7045, 0.1148, 0.6818, 0.1553, 0.6818, 0.1304, 0.6591, 0.1181, 0.09091, 0.0, 0.06818, 0.03937, 0.09091, 0.05249, 0.09091, 0.07873, 0.09091, 0.05249, 0.06818, 0.03937, 0.1136, 0.03937, 0.09091, 0.05249, 0.09091, 0.07873, 0.2727, 0.0, 0.25, 0.03937, 0.2727, 0.05249, 0.2727, 0.07873, 0.2727, 0.05249, 0.25, 0.03937, 0.2955, 0.03937, 0.2727, 0.05249, 0.2727, 0.07873, 0.4545, 0.0, 0.4318, 0.03937, 0.4545, 0.05249, 0.4545, 0.07873, 0.4545, 0.05249, 0.4318, 0.03937, 0.4773, 0.03937, 0.4545, 0.05249, 0.4545, 0.07873, 0.7273, 0.1312, 0.6818, 0.1553, 0.6818, 0.1829, 0.6591, 0.1968, 0.6818, 0.1829, 0.6818, 0.1553, 0.7045, 0.1946, 0.6818, 0.1829, 0.6591, 0.1968, 0.9091, 0.1575, 0.8636, 0.1575, 0.8636, 0.1837, 0.8409, 0.1968, 0.8636, 0.1837, 0.8636, 0.1575, 0.8864, 0.1968, 0.8636, 0.1837, 0.8409, 0.1968, 0.1818, 0.1312, 0.1364, 0.1553, 0.1364, 0.1829, 0.1136, 0.1968, 0.1364, 0.1829, 0.1364, 0.1553, 0.1591, 0.1946, 0.1364, 0.1829, 0.1136, 0.1968, 0.3636, 0.1312, 0.3182, 0.1553, 0.3182, 0.1829, 0.2955, 0.1968, 0.3182, 0.1829, 0.3182, 0.1553, 0.3409, 0.1946, 0.3182, 0.1829, 0.2955, 0.1968, 0.5455, 0.1312, 0.5, 0.1553, 0.5, 0.1829, 0.4773, 0.1968, 0.5, 0.1829, 0.5, 0.1553, 0.5227, 0.1946, 0.5, 0.1829, 0.4773, 0.1968, 0.7273, 0.1312, 0.7045, 0.1946, 0.7273, 0.2091, 0.7273, 0.2362, 0.7273, 0.2091, 0.7045, 0.1946, 0.75, 0.1946, 0.7273, 0.2091, 0.7273, 0.2362, 0.9091, 0.1575, 0.8864, 0.1968, 0.9091, 0.2099, 0.9091, 0.2362, 0.9091, 0.2099, 0.8864, 0.1968, 0.9318, 0.1968, 0.9091, 0.2099, 0.9091, 0.2362, 0.1818, 0.1312, 0.1591, 0.1946, 0.1818, 0.2091, 0.1818, 0.2362, 0.1818, 0.2091, 0.1591, 0.1946, 0.2045, 0.1946, 0.1818, 0.2091, 0.1818, 0.2362, 0.3636, 0.1312, 0.3409, 0.1946, 0.3636, 0.2091, 0.3636, 0.2362, 0.3636, 0.2091, 0.3409, 0.1946, 0.3864, 0.1946, 0.3636, 0.2091, 0.3636, 0.2362, 0.5455, 0.1312, 0.5227, 0.1946, 0.5455, 0.2091, 0.5455, 0.2362, 0.5455, 0.2091, 0.5227, 0.1946, 0.5682, 0.1946, 0.5455, 0.2091, 0.5455, 0.2362, 0.8182, 0.3412, 0.7727, 0.3171, 0.7727, 0.342, 0.75, 0.3543, 0.7727, 0.342, 0.7727, 0.3171, 0.7955, 0.3576, 0.7727, 0.342, 0.75, 0.3543, 0.9848, 0.3149, 0.9533, 0.3149, 0.9541, 0.3412, 0.9318, 0.3543, 0.9541, 0.3412, 0.9533, 0.3149, 0.9754, 0.3543, 0.9541, 0.3412, 0.9318, 0.3543, 0.2727, 0.3412, 0.2273, 0.3171, 0.2273, 0.342, 0.2045, 0.3543, 0.2273, 0.342, 0.2273, 0.3171, 0.25, 0.3576, 0.2273, 0.342, 0.2045, 0.3543, 0.4545, 0.3412, 0.4091, 0.3171, 0.4091, 0.342, 0.3864, 0.3543, 0.4091, 0.342, 0.4091, 0.3171, 0.4318, 0.3576, 0.4091, 0.342, 0.3864, 0.3543, 0.6364, 0.3412, 0.5909, 0.3171, 0.5909, 0.342, 0.5682, 0.3543, 0.5909, 0.342, 0.5909, 0.3171, 0.6136, 0.3576, 0.5909, 0.342, 0.5682, 0.3543, 0.5455, 0.3937, 0.5455, 0.4199, 0.5682, 0.433, 0.5227, 0.433, 0.5455, 0.4199, 0.5455, 0.3937, 0.5455, 0.4724, 0.5682, 0.433, 0.5455, 0.4199, 0.5682, 0.3543, 0.5455, 0.3674, 0.5455, 0.3937, 0.5227, 0.3543, 0.5455, 0.3674, 0.5682, 0.3543, 0.5455, 0.3937, 0.5455, 0.3674, 0.5227, 0.3543, 0.5, 0.3171, 0.5, 0.342, 0.5227, 0.3543, 0.4545, 0.3412, 0.4773, 0.3576, 0.5, 0.342, 0.5227, 0.3543, 0.5, 0.342, 0.4773, 0.3576, 0.3636, 0.3937, 0.3636, 0.4199, 0.3864, 0.433, 0.3409, 0.433, 0.3636, 0.4199, 0.3636, 0.3937, 0.3636, 0.4724, 0.3864, 0.433, 0.3636, 0.4199, 0.3864, 0.3543, 0.3636, 0.3674, 0.3636, 0.3937, 0.3409, 0.3543, 0.3636, 0.3674, 0.3864, 0.3543, 0.3636, 0.3937, 0.3636, 0.3674, 0.3409, 0.3543, 0.3182, 0.3171, 0.3182, 0.342, 0.3409, 0.3543, 0.2727, 0.3412, 0.2955, 0.3576, 0.3182, 0.342, 0.3409, 0.3543, 0.3182, 0.342, 0.2955, 0.3576, 0.1818, 0.3937, 0.1818, 0.4199, 0.2045, 0.433, 0.1591, 0.433, 0.1818, 0.4199, 0.1818, 0.3937, 0.1818, 0.4724, 0.2045, 0.433, 0.1818, 0.4199, 0.2045, 0.3543, 0.1818, 0.3674, 0.1818, 0.3937, 0.1591, 0.3543, 0.1818, 0.3674, 0.2045, 0.3543, 0.1818, 0.3937, 0.1818, 0.3674, 0.1591, 0.3543, 0.1364, 0.3149, 0.1364, 0.3412, 0.1591, 0.3543, 0.09091, 0.3149, 0.1136, 0.3543, 0.1364, 0.3412, 0.1591, 0.3543, 0.1364, 0.3412, 0.1136, 0.3543, 0.9091, 0.3937, 0.9091, 0.4199, 0.9318, 0.433, 0.8864, 0.433, 0.9091, 0.4199, 0.9091, 0.3937, 0.9091, 0.4724, 0.9318, 0.433, 0.9091, 0.4199, 0.9318, 0.3543, 0.9091, 0.3674, 0.9091, 0.3937, 0.8864, 0.3543, 0.9091, 0.3674, 0.9318, 0.3543, 0.9091, 0.3937, 0.9091, 0.3674, 0.8864, 0.3543, 0.8636, 0.3171, 0.8636, 0.342, 0.8864, 0.3543, 0.8182, 0.3412, 0.8409, 0.3576, 0.8636, 0.342, 0.8864, 0.3543, 0.8636, 0.342, 0.8409, 0.3576, 0.7273, 0.3937, 0.7273, 0.4199, 0.75, 0.433, 0.7045, 0.433, 0.7273, 0.4199, 0.7273, 0.3937, 0.7273, 0.4724, 0.75, 0.433, 0.7273, 0.4199, 0.75, 0.3543, 0.7273, 0.3674, 0.7273, 0.3937, 0.7045, 0.3543, 0.7273, 0.3674, 0.75, 0.3543, 0.7273, 0.3937, 0.7273, 0.3674, 0.7045, 0.3543, 0.6818, 0.3171, 0.6818, 0.342, 0.7045, 0.3543, 0.6364, 0.3412, 0.6591, 0.3576, 0.6818, 0.342, 0.7045, 0.3543, 0.6818, 0.342, 0.6591, 0.3576, 0.5682, 0.2756, 0.5909, 0.2895, 0.6136, 0.2777, 0.5909, 0.3171, 0.5909, 0.2895, 0.5682, 0.2756, 0.6364, 0.3412, 0.6136, 0.2777, 0.5909, 0.2895, 0.5455, 0.2362, 0.5455, 0.2624, 0.5682, 0.2756, 0.5227, 0.2756, 0.5455, 0.2624, 0.5455, 0.2362, 0.5682, 0.2756, 0.5455, 0.2624, 0.5227, 0.2756, 0.4773, 0.2777, 0.5, 0.2895, 0.5227, 0.2756, 0.4545, 0.3412, 0.5, 0.3171, 0.5, 0.2895, 0.5227, 0.2756, 0.5, 0.2895, 0.5, 0.3171, 0.3864, 0.2756, 0.4091, 0.2895, 0.4318, 0.2777, 0.4091, 0.3171, 0.4091, 0.2895, 0.3864, 0.2756, 0.4545, 0.3412, 0.4318, 0.2777, 0.4091, 0.2895, 0.3636, 0.2362, 0.3636, 0.2624, 0.3864, 0.2756, 0.3409, 0.2756, 0.3636, 0.2624, 0.3636, 0.2362, 0.3864, 0.2756, 0.3636, 0.2624, 0.3409, 0.2756, 0.2955, 0.2777, 0.3182, 0.2895, 0.3409, 0.2756, 0.2727, 0.3412, 0.3182, 0.3171, 0.3182, 0.2895, 0.3409, 0.2756, 0.3182, 0.2895, 0.3182, 0.3171, 0.2045, 0.2756, 0.2273, 0.2895, 0.25, 0.2777, 0.2273, 0.3171, 0.2273, 0.2895, 0.2045, 0.2756, 0.2727, 0.3412, 0.25, 0.2777, 0.2273, 0.2895, 0.1818, 0.2362, 0.1818, 0.2624, 0.2045, 0.2756, 0.1591, 0.2756, 0.1818, 0.2624, 0.1818, 0.2362, 0.2045, 0.2756, 0.1818, 0.2624, 0.1591, 0.2756, 0.1136, 0.2756, 0.1364, 0.2887, 0.1591, 0.2756, 0.09091, 0.3149, 0.1364, 0.3149, 0.1364, 0.2887, 0.1591, 0.2756, 0.1364, 0.2887, 0.1364, 0.3149, 0.9318, 0.2756, 0.9541, 0.2887, 0.9754, 0.2756, 0.9533, 0.3149, 0.9541, 0.2887, 0.9318, 0.2756, 0.9848, 0.3149, 0.9754, 0.2756, 0.9541, 0.2887, 0.9091, 0.2362, 0.9091, 0.2624, 0.9318, 0.2756, 0.8864, 0.2756, 0.9091, 0.2624, 0.9091, 0.2362, 0.9318, 0.2756, 0.9091, 0.2624, 0.8864, 0.2756, 0.8409, 0.2777, 0.8636, 0.2895, 0.8864, 0.2756, 0.8182, 0.3412, 0.8636, 0.3171, 0.8636, 0.2895, 0.8864, 0.2756, 0.8636, 0.2895, 0.8636, 0.3171, 0.75, 0.2756, 0.7727, 0.2895, 0.7955, 0.2777, 0.7727, 0.3171, 0.7727, 0.2895, 0.75, 0.2756, 0.8182, 0.3412, 0.7955, 0.2777, 0.7727, 0.2895, 0.7273, 0.2362, 0.7273, 0.2624, 0.75, 0.2756, 0.7045, 0.2756, 0.7273, 0.2624, 0.7273, 0.2362, 0.75, 0.2756, 0.7273, 0.2624, 0.7045, 0.2756, 0.6591, 0.2777, 0.6818, 0.2895, 0.7045, 0.2756, 0.6364, 0.3412, 0.6818, 0.3171, 0.6818, 0.2895, 0.7045, 0.2756, 0.6818, 0.2895, 0.6818, 0.3171, 0.4545, 0.2362, 0.4545, 0.2633, 0.4773, 0.2777, 0.4318, 0.2777, 0.4545, 0.2633, 0.4545, 0.2362, 0.4545, 0.3412, 0.4773, 0.2777, 0.4545, 0.2633, 0.4773, 0.1968, 0.4545, 0.2099, 0.4545, 0.2362, 0.4318, 0.1968, 0.4545, 0.2099, 0.4773, 0.1968, 0.4545, 0.2362, 0.4545, 0.2099, 0.4318, 0.1968, 0.4091, 0.1553, 0.4091, 0.1829, 0.4318, 0.1968, 0.3636, 0.1312, 0.3864, 0.1946, 0.4091, 0.1829, 0.4318, 0.1968, 0.4091, 0.1829, 0.3864, 0.1946, 0.2727, 0.2362, 0.2727, 0.2633, 0.2955, 0.2777, 0.25, 0.2777, 0.2727, 0.2633, 0.2727, 0.2362, 0.2727, 0.3412, 0.2955, 0.2777, 0.2727, 0.2633, 0.2955, 0.1968, 0.2727, 0.2099, 0.2727, 0.2362, 0.25, 0.1968, 0.2727, 0.2099, 0.2955, 0.1968, 0.2727, 0.2362, 0.2727, 0.2099, 0.25, 0.1968, 0.2273, 0.1553, 0.2273, 0.1829, 0.25, 0.1968, 0.1818, 0.1312, 0.2045, 0.1946, 0.2273, 0.1829, 0.25, 0.1968, 0.2273, 0.1829, 0.2045, 0.1946, 0.09091, 0.2362, 0.09091, 0.2624, 0.1136, 0.2756, 0.06818, 0.2756, 0.09091, 0.2624, 0.09091, 0.2362, 0.09091, 0.3149, 0.1136, 0.2756, 0.09091, 0.2624, 0.1136, 0.1968, 0.09091, 0.2099, 0.09091, 0.2362, 0.06818, 0.1968, 0.09091, 0.2099, 0.1136, 0.1968, 0.09091, 0.2362, 0.09091, 0.2099, 0.06818, 0.1968, 0.04672, 0.1575, 0.04593, 0.1837, 0.06818, 0.1968, 0.01515, 0.1575, 0.02462, 0.1968, 0.04593, 0.1837, 0.06818, 0.1968, 0.04593, 0.1837, 0.02462, 0.1968, 0.8182, 0.2362, 0.8182, 0.2633, 0.8409, 0.2777, 0.7955, 0.2777, 0.8182, 0.2633, 0.8182, 0.2362, 0.8182, 0.3412, 0.8409, 0.2777, 0.8182, 0.2633, 0.8409, 0.1968, 0.8182, 0.2099, 0.8182, 0.2362, 0.7955, 0.1968, 0.8182, 0.2099, 0.8409, 0.1968, 0.8182, 0.2362, 0.8182, 0.2099, 0.7955, 0.1968, 0.7727, 0.1553, 0.7727, 0.1829, 0.7955, 0.1968, 0.7273, 0.1312, 0.75, 0.1946, 0.7727, 0.1829, 0.7955, 0.1968, 0.7727, 0.1829, 0.75, 0.1946, 0.6364, 0.2362, 0.6364, 0.2633, 0.6591, 0.2777, 0.6136, 0.2777, 0.6364, 0.2633, 0.6364, 0.2362, 0.6364, 0.3412, 0.6591, 0.2777, 0.6364, 0.2633, 0.6591, 0.1968, 0.6364, 0.2099, 0.6364, 0.2362, 0.6136, 0.1968, 0.6364, 0.2099, 0.6591, 0.1968, 0.6364, 0.2362, 0.6364, 0.2099, 0.6136, 0.1968, 0.5909, 0.1553, 0.5909, 0.1829, 0.6136, 0.1968, 0.5455, 0.1312, 0.5682, 0.1946, 0.5909, 0.1829, 0.6136, 0.1968, 0.5909, 0.1829, 0.5682, 0.1946, 0.4773, 0.1181, 0.5, 0.1304, 0.5227, 0.1148, 0.5, 0.1553, 0.5, 0.1304, 0.4773, 0.1181, 0.5455, 0.1312, 0.5227, 0.1148, 0.5, 0.1304, 0.4545, 0.07873, 0.4545, 0.105, 0.4773, 0.1181, 0.4318, 0.1181, 0.4545, 0.105, 0.4545, 0.07873, 0.4773, 0.1181, 0.4545, 0.105, 0.4318, 0.1181, 0.3864, 0.1148, 0.4091, 0.1304, 0.4318, 0.1181, 0.3636, 0.1312, 0.4091, 0.1553, 0.4091, 0.1304, 0.4318, 0.1181, 0.4091, 0.1304, 0.4091, 0.1553, 0.2955, 0.1181, 0.3182, 0.1304, 0.3409, 0.1148, 0.3182, 0.1553, 0.3182, 0.1304, 0.2955, 0.1181, 0.3636, 0.1312, 0.3409, 0.1148, 0.3182, 0.1304, 0.2727, 0.07873, 0.2727, 0.105, 0.2955, 0.1181, 0.25, 0.1181, 0.2727, 0.105, 0.2727, 0.07873, 0.2955, 0.1181, 0.2727, 0.105, 0.25, 0.1181, 0.2045, 0.1148, 0.2273, 0.1304, 0.25, 0.1181, 0.1818, 0.1312, 0.2273, 0.1553, 0.2273, 0.1304, 0.25, 0.1181, 0.2273, 0.1304, 0.2273, 0.1553, 0.1136, 0.1181, 0.1364, 0.1304, 0.1591, 0.1148, 0.1364, 0.1553, 0.1364, 0.1304, 0.1136, 0.1181, 0.1818, 0.1312, 0.1591, 0.1148, 0.1364, 0.1304, 0.09091, 0.07873, 0.09091, 0.105, 0.1136, 0.1181, 0.06818, 0.1181, 0.09091, 0.105, 0.09091, 0.07873, 0.1136, 0.1181, 0.09091, 0.105, 0.06818, 0.1181, 0.02462, 0.1181, 0.04593, 0.1312, 0.06818, 0.1181, 0.01515, 0.1575, 0.04672, 0.1575, 0.04593, 0.1312, 0.06818, 0.1181, 0.04593, 0.1312, 0.04672, 0.1575, 0.6136, 0.1181, 0.5909, 0.1304, 0.5909, 0.1553, 0.5682, 0.1148, 0.5909, 0.1304, 0.6136, 0.1181, 0.5455, 0.1312, 0.5909, 0.1553, 0.5909, 0.1304, 0.6591, 0.1181, 0.6364, 0.105, 0.6136, 0.1181, 0.6364, 0.07873, 0.6364, 0.105, 0.6591, 0.1181, 0.6136, 0.1181, 0.6364, 0.105, 0.6364, 0.07873, 0.6591, 0.03937, 0.6364, 0.05249, 0.6364, 0.07873, 0.6364, 0.0, 0.6136, 0.03937, 0.6364, 0.05249, 0.6364, 0.07873, 0.6364, 0.05249, 0.6136, 0.03937, 0.8409, 0.1181, 0.8636, 0.1312, 0.8864, 0.1181, 0.8636, 0.1575, 0.8636, 0.1312, 0.8409, 0.1181, 0.9091, 0.1575, 0.8864, 0.1181, 0.8636, 0.1312, 0.8182, 0.07873, 0.8182, 0.105, 0.8409, 0.1181, 0.7955, 0.1181, 0.8182, 0.105, 0.8182, 0.07873, 0.8409, 0.1181, 0.8182, 0.105, 0.7955, 0.1181, 0.75, 0.1148, 0.7727, 0.1304, 0.7955, 0.1181, 0.7273, 0.1312, 0.7727, 0.1553, 0.7727, 0.1304, 0.7955, 0.1181, 0.7727, 0.1304, 0.7727, 0.1553])
me_icosphere_001.use_remesh_fix_poles = True
me_icosphere_001.use_remesh_preserve_attributes = False
me_icosphere_001.use_mirror_vertex_groups = False
me_icosphere_001.update()

# ---- objects
ob_icosphere = bpy.data.objects.new('Icosphere', me_icosphere_001)

# ---- transforms, parenting, visibility, modifiers, constraints
ob_icosphere.location = (0.0, 0.0, 0.0)
ob_icosphere.lineart.crease_threshold = 0.0

# ---- collection membership
col_collection.objects.link(ob_icosphere)

# ---- scene / render settings (as saved in the file)
scene.frame_start = 1; scene.frame_end = 250; scene.frame_set(1)
scene.render.engine = 'BLENDER_EEVEE_NEXT'
scene.cycles.use_denoising = False
scene.cycles.samples = 128
scene.cycles.sampling_pattern = 'TABULATED_SOBOL'
scene.cycles.use_adaptive_sampling = False
scene.cycles.use_light_tree = False
scene.view_settings.view_transform = 'Filmic'
bpy.context.view_layer.update()

# ---- added for rendering (the .blend has no active camera and no usable light): camera, sun
cam_auto = bpy.data.cameras.new('AutoCamera')
cam_auto.lens = 50.0
cam_auto.sensor_width = 36.0
cam_auto.clip_end = 1000.0
ob_auto_camera = bpy.data.objects.new('AutoCamera', cam_auto)
scene.collection.objects.link(ob_auto_camera)
ob_auto_camera.location = (2.96822, -3.56187, 2.37458)
ob_auto_camera.rotation_euler = (1.09748, -7.21219e-08, 0.694738)
scene.camera = ob_auto_camera
light_auto_sun = bpy.data.lights.new('AutoSun', 'SUN')
light_auto_sun.energy = 3.0
light_auto_sun.angle = 0.0523599
ob_auto_sun = bpy.data.objects.new('AutoSun', light_auto_sun)
scene.collection.objects.link(ob_auto_sun)
ob_auto_sun.rotation_euler = (0.872665, 0.174533, 0.523599)
bpy.context.view_layer.update()

